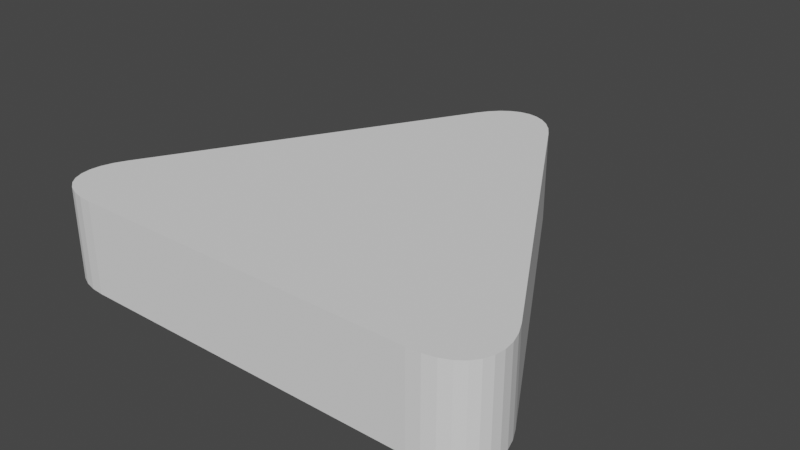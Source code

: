 # Source: triangle2.blend  (saved by Blender 2.90.8; exported with 4.5.12 LTS)
import bpy
from mathutils import Matrix  # noqa: F401  (used for matrix-valued properties, if any)

bpy.ops.wm.read_factory_settings(use_empty=True)
scene = bpy.context.scene
scene.name = 'Scene'

# ---- world
world_world = bpy.data.worlds.new('World'); scene.world = world_world
world_world.use_nodes = True; world_world.node_tree.nodes.clear()
_N = world_world.node_tree.nodes; _L = world_world.node_tree.links
n0 = _N.new('ShaderNodeOutputWorld'); n0.name = 'World Output'; n0.location = (300, 300)
n1 = _N.new('ShaderNodeBackground'); n1.name = 'Background'; n1.location = (10, 300)
n1.inputs[0].default_value = (0.05088, 0.05088, 0.05088, 1.0)
_L.new(n1.outputs[0], n0.inputs[0])
n0.is_active_output = True
world_world.color = (0.05088, 0.05088, 0.05088)
world_world.use_sun_shadow = False
world_world.sun_shadow_jitter_overblur = 0.0

# ---- meshes
me_cone = bpy.data.meshes.new('Cone')
me_cone.from_pydata([(0.1435, 0.7514, -0.1029), (-0.1435, 0.7514, -0.1029), (0.1193, 0.7872, -0.1029), (0.09214, 0.8161, -0.1029), (0.06272, 0.8372, -0.1029), (0.03175, 0.8501, -0.1029), (-7.451e-09, 0.8544, -0.1029), (-0.03175, 0.8501, -0.1029), (-0.06272, 0.8372, -0.1029), (-0.09214, 0.8161, -0.1029), (-0.1193, 0.7872, -0.1029), (0.579, -0.5, -0.1029), (0.7225, -0.2514, -0.1029), (0.6221, -0.4969, -0.1029), (0.6607, -0.4878, -0.1029), (0.6937, -0.4729, -0.1029), (0.7203, -0.4525, -0.1029), (0.7399, -0.4272, -0.1029), (0.752, -0.3975, -0.1029), (0.7564, -0.3643, -0.1029), (0.7528, -0.3282, -0.1029), (0.7414, -0.2903, -0.1029), (-0.7225, -0.2514, -0.1029), (-0.579, -0.5, -0.1029), (-0.7414, -0.2903, -0.1029), (-0.7528, -0.3282, -0.1029), (-0.7564, -0.3643, -0.1029), (-0.752, -0.3975, -0.1029), (-0.7399, -0.4272, -0.1029), (-0.7203, -0.4525, -0.1029), (-0.6937, -0.4729, -0.1029), (-0.6607, -0.4878, -0.1029), (-0.6221, -0.4969, -0.1029), (-0.1435, 0.7514, 0.201), (0.1435, 0.7514, 0.201), (-0.1193, 0.7872, 0.201), (-0.09214, 0.8161, 0.201), (-0.06272, 0.8372, 0.201), (-0.03175, 0.8501, 0.201), (-7.451e-09, 0.8544, 0.201), (0.03175, 0.8501, 0.201), (0.06272, 0.8372, 0.201), (0.09214, 0.8161, 0.201), (0.1193, 0.7872, 0.201), (0.7225, -0.2514, 0.201), (0.579, -0.5, 0.201), (0.7414, -0.2903, 0.201), (0.7528, -0.3282, 0.201), (0.7564, -0.3643, 0.201), (0.752, -0.3975, 0.201), (0.7399, -0.4272, 0.201), (0.7203, -0.4525, 0.201), (0.6937, -0.4729, 0.201), (0.6607, -0.4878, 0.201), (0.6221, -0.4969, 0.201), (-0.579, -0.5, 0.201), (-0.7225, -0.2514, 0.201), (-0.6221, -0.4969, 0.201), (-0.6607, -0.4878, 0.201), (-0.6937, -0.4729, 0.201), (-0.7203, -0.4525, 0.201), (-0.7399, -0.4272, 0.201), (-0.752, -0.3975, 0.201), (-0.7564, -0.3643, 0.201), (-0.7528, -0.3282, 0.201), (-0.7414, -0.2903, 0.201)], [], [(22, 1, 33, 56), (11, 23, 55, 45), (33, 35, 36, 37, 38, 39, 40, 41, 42, 43, 34, 44, 46, 47, 48, 49, 50, 51, 52, 53, 54, 45, 55, 57, 58, 59, 60, 61, 62, 63, 64, 65, 56), (0, 2, 3, 4, 5, 6, 7, 8, 9, 10, 1, 22, 24, 25, 26, 27, 28, 29, 30, 31, 32, 23, 11, 13, 14, 15, 16, 17, 18, 19, 20, 21, 12), (0, 34, 43, 2), (2, 43, 42, 3), (3, 42, 41, 4), (4, 41, 40, 5), (5, 40, 39, 6), (6, 39, 38, 7), (7, 38, 37, 8), (8, 37, 36, 9), (9, 36, 35, 10), (10, 35, 33, 1), (55, 23, 32, 57), (57, 32, 31, 58), (58, 31, 30, 59), (59, 30, 29, 60), (60, 29, 28, 61), (61, 28, 27, 62), (62, 27, 26, 63), (63, 26, 25, 64), (64, 25, 24, 65), (65, 24, 22, 56), (44, 12, 21, 46), (46, 21, 20, 47), (47, 20, 19, 48), (48, 19, 18, 49), (49, 18, 17, 50), (50, 17, 16, 51), (51, 16, 15, 52), (52, 15, 14, 53), (53, 14, 13, 54), (54, 13, 11, 45), (0, 12, 44, 34)])
_uv = me_cone.uv_layers.new(name='UVMap')
_uv.uv.foreach_set('vector', [0.5766, 0.1897, 0.7156, 0.4303, 0.7156, 0.4303, 0.5766, 0.1897, 0.889, 0.13, 0.611, 0.13, 0.611, 0.13, 0.889, 0.13, 0.7156, 0.4303, 0.7209, 0.4392, 0.7262, 0.4468, 0.7312, 0.4531, 0.7358, 0.4578, 0.75, 0.4784, 0.7642, 0.4578, 0.7688, 0.4531, 0.7738, 0.4468, 0.7791, 0.4392, 0.7844, 0.4303, 0.9234, 0.1897, 0.9284, 0.1806, 0.9324, 0.1722, 0.9353, 0.1647, 0.9371, 0.1584, 0.9478, 0.1358, 0.9229, 0.1338, 0.9165, 0.1322, 0.9086, 0.131, 0.8993, 0.1302, 0.889, 0.13, 0.611, 0.13, 0.6007, 0.1302, 0.5914, 0.131, 0.5835, 0.1322, 0.5771, 0.1338, 0.5522, 0.1358, 0.5629, 0.1584, 0.5647, 0.1647, 0.5676, 0.1722, 0.5716, 0.1806, 0.5766, 0.1897, 0.7844, 0.4303, 0.7791, 0.4392, 0.7738, 0.4468, 0.7688, 0.4531, 0.7642, 0.4578, 0.75, 0.4784, 0.7358, 0.4578, 0.7312, 0.4531, 0.7262, 0.4468, 0.7209, 0.4392, 0.7156, 0.4303, 0.5766, 0.1897, 0.5716, 0.1806, 0.5676, 0.1722, 0.5647, 0.1647, 0.5629, 0.1584, 0.5522, 0.1358, 0.5771, 0.1338, 0.5835, 0.1322, 0.5914, 0.131, 0.6007, 0.1302, 0.611, 0.13, 0.889, 0.13, 0.8993, 0.1302, 0.9086, 0.131, 0.9165, 0.1322, 0.9229, 0.1338, 0.9478, 0.1358, 0.9371, 0.1584, 0.9353, 0.1647, 0.9324, 0.1722, 0.9284, 0.1806, 0.9234, 0.1897, 0.7844, 0.4303, 0.7844, 0.4303, 0.7791, 0.4392, 0.7791, 0.4392, 0.7791, 0.4392, 0.7791, 0.4392, 0.7738, 0.4468, 0.7738, 0.4468, 0.7738, 0.4468, 0.7738, 0.4468, 0.7688, 0.4531, 0.7688, 0.4531, 0.7688, 0.4531, 0.7688, 0.4531, 0.7642, 0.4578, 0.7642, 0.4578, 0.7642, 0.4578, 0.7642, 0.4578, 0.75, 0.4784, 0.75, 0.4784, 0.75, 0.4784, 0.75, 0.4784, 0.7358, 0.4578, 0.7358, 0.4578, 0.7358, 0.4578, 0.7358, 0.4578, 0.7312, 0.4531, 0.7312, 0.4531, 0.7312, 0.4531, 0.7312, 0.4531, 0.7262, 0.4468, 0.7262, 0.4468, 0.7262, 0.4468, 0.7262, 0.4468, 0.7209, 0.4392, 0.7209, 0.4392, 0.7209, 0.4392, 0.7209, 0.4392, 0.7156, 0.4303, 0.7156, 0.4303, 0.611, 0.13, 0.611, 0.13, 0.6007, 0.1302, 0.6007, 0.1302, 0.6007, 0.1302, 0.6007, 0.1302, 0.5914, 0.131, 0.5914, 0.131, 0.5914, 0.131, 0.5914, 0.131, 0.5835, 0.1322, 0.5835, 0.1322, 0.5835, 0.1322, 0.5835, 0.1322, 0.5771, 0.1338, 0.5771, 0.1338, 0.5771, 0.1338, 0.5771, 0.1338, 0.5522, 0.1358, 0.5522, 0.1358, 0.5522, 0.1358, 0.5522, 0.1358, 0.5629, 0.1584, 0.5629, 0.1584, 0.5629, 0.1584, 0.5629, 0.1584, 0.5647, 0.1647, 0.5647, 0.1647, 0.5647, 0.1647, 0.5647, 0.1647, 0.5676, 0.1722, 0.5676, 0.1722, 0.5676, 0.1722, 0.5676, 0.1722, 0.5716, 0.1806, 0.5716, 0.1806, 0.5716, 0.1806, 0.5716, 0.1806, 0.5766, 0.1897, 0.5766, 0.1897, 0.9234, 0.1897, 0.9234, 0.1897, 0.9284, 0.1806, 0.9284, 0.1806, 0.9284, 0.1806, 0.9284, 0.1806, 0.9324, 0.1722, 0.9324, 0.1722, 0.9324, 0.1722, 0.9324, 0.1722, 0.9353, 0.1647, 0.9353, 0.1647, 0.9353, 0.1647, 0.9353, 0.1647, 0.9371, 0.1584, 0.9371, 0.1584, 0.9371, 0.1584, 0.9371, 0.1584, 0.9478, 0.1358, 0.9478, 0.1358, 0.9478, 0.1358, 0.9478, 0.1358, 0.9229, 0.1338, 0.9229, 0.1338, 0.9229, 0.1338, 0.9229, 0.1338, 0.9165, 0.1322, 0.9165, 0.1322, 0.9165, 0.1322, 0.9165, 0.1322, 0.9086, 0.131, 0.9086, 0.131, 0.9086, 0.131, 0.9086, 0.131, 0.8993, 0.1302, 0.8993, 0.1302, 0.8993, 0.1302, 0.8993, 0.1302, 0.889, 0.13, 0.889, 0.13, 0.7844, 0.4303, 0.9234, 0.1897, 0.9234, 0.1897, 0.7844, 0.4303])
me_cone.use_remesh_fix_poles = True
me_cone.use_remesh_preserve_attributes = False
me_cone.use_mirror_vertex_groups = False
me_cone.update()

# ---- objects
ob_cone = bpy.data.objects.new('Cone', me_cone)

# ---- transforms, parenting, visibility, modifiers, constraints
ob_cone.location = (0.0, 0.0, 0.0)
ob_cone.lineart.crease_threshold = 0.0

# ---- collection membership
scene.collection.objects.link(ob_cone)

# ---- scene / render settings (as saved in the file)
scene.frame_start = 1; scene.frame_end = 250; scene.frame_set(1)
scene.render.engine = 'BLENDER_EEVEE_NEXT'
scene.cycles.use_denoising = False
scene.cycles.samples = 128
scene.cycles.sampling_pattern = 'TABULATED_SOBOL'
scene.cycles.use_adaptive_sampling = False
scene.cycles.use_light_tree = False
scene.view_settings.view_transform = 'Filmic'
bpy.context.view_layer.update()

# ---- added for rendering (the .blend has no active camera and no usable light): camera, sun
cam_auto = bpy.data.cameras.new('AutoCamera')
cam_auto.lens = 50.0
cam_auto.sensor_width = 36.0
cam_auto.clip_end = 1000.0
ob_auto_camera = bpy.data.objects.new('AutoCamera', cam_auto)
scene.collection.objects.link(ob_auto_camera)
ob_auto_camera.location = (1.89955, -2.10227, 1.56868)
ob_auto_camera.rotation_euler = (1.09748, -7.21219e-08, 0.694738)
scene.camera = ob_auto_camera
light_auto_sun = bpy.data.lights.new('AutoSun', 'SUN')
light_auto_sun.energy = 3.0
light_auto_sun.angle = 0.0523599
ob_auto_sun = bpy.data.objects.new('AutoSun', light_auto_sun)
scene.collection.objects.link(ob_auto_sun)
ob_auto_sun.rotation_euler = (0.872665, 0.174533, 0.523599)
bpy.context.view_layer.update()
